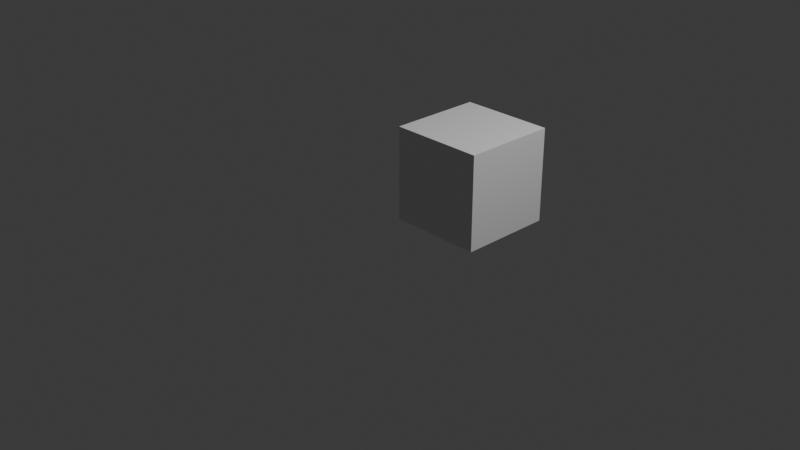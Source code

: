 # Source: 1x1x1Cube.blend  (saved by Blender 4.4.32; exported with 4.5.12 LTS)
import bpy
from mathutils import Matrix  # noqa: F401  (used for matrix-valued properties, if any)

bpy.ops.wm.read_factory_settings(use_empty=True)
scene = bpy.context.scene
scene.name = 'Scene'

# ---- collections
col_collection = bpy.data.collections.new('Collection'); scene.collection.children.link(col_collection)

# ---- materials (node trees are filled in below, after node groups)
mat_material = bpy.data.materials.new('Material')
mat_material.alpha_threshold = 0.0
mat_material.roughness = 0.5
mat_material.line_color = (0.0, 0.0, 0.0, 1.0)

# ---- material node trees
mat_material.use_nodes = True; mat_material.node_tree.nodes.clear()
_N = mat_material.node_tree.nodes; _L = mat_material.node_tree.links
n0 = _N.new('ShaderNodeOutputMaterial'); n0.name = 'Material Output'; n0.location = (300, 300)
n1 = _N.new('ShaderNodeBsdfPrincipled'); n1.name = 'Principled BSDF'; n1.location = (10, 300)
n1.inputs[3].default_value = 1.45
_L.new(n1.outputs[0], n0.inputs[0])
n0.is_active_output = True

# ---- world
world_world = bpy.data.worlds.new('World'); scene.world = world_world
world_world.use_nodes = True; world_world.node_tree.nodes.clear()
_N = world_world.node_tree.nodes; _L = world_world.node_tree.links
n0 = _N.new('ShaderNodeOutputWorld'); n0.name = 'World Output'; n0.location = (300, 300)
n1 = _N.new('ShaderNodeBackground'); n1.name = 'Background'; n1.location = (10, 300)
n1.inputs[0].default_value = (0.05088, 0.05088, 0.05088, 1.0)
_L.new(n1.outputs[0], n0.inputs[0])
n0.is_active_output = True
world_world.color = (0.05088, 0.05088, 0.05088)
world_world.sun_shadow_jitter_overblur = 0.0

# ---- cameras
cam_camera = bpy.data.cameras.new('Camera')
cam_camera.clip_end = 100.0
cam_camera.ortho_scale = 7.314

# ---- lights
light_light = bpy.data.lights.new('Light', 'POINT')
light_light.energy = 1000.0
light_light.shadow_soft_size = 0.1

# ---- meshes
me_cube = bpy.data.meshes.new('Cube')
me_cube.from_pydata([(1.0, 1.0, 1.0), (1.0, 1.0, -1.0), (1.0, -1.0, 1.0), (1.0, -1.0, -1.0), (-1.0, 1.0, 1.0), (-1.0, 1.0, -1.0), (-1.0, -1.0, 1.0), (-1.0, -1.0, -1.0)], [], [(0, 4, 6, 2), (3, 2, 6, 7), (7, 6, 4, 5), (5, 1, 3, 7), (1, 0, 2, 3), (5, 4, 0, 1)])
_uv = me_cube.uv_layers.new(name='UVMap')
_uv.uv.foreach_set('vector', [0.625, 0.5, 0.875, 0.5, 0.875, 0.75, 0.625, 0.75, 0.375, 0.75, 0.625, 0.75, 0.625, 1.0, 0.375, 1.0, 0.375, 0.0, 0.625, 0.0, 0.625, 0.25, 0.375, 0.25, 0.125, 0.5, 0.375, 0.5, 0.375, 0.75, 0.125, 0.75, 0.375, 0.5, 0.625, 0.5, 0.625, 0.75, 0.375, 0.75, 0.375, 0.25, 0.625, 0.25, 0.625, 0.5, 0.375, 0.5])
me_cube.materials.append(mat_material)
me_cube.use_mirror_vertex_groups = False
me_cube.update()

# ---- objects
ob_cube = bpy.data.objects.new('Cube', me_cube)
ob_light = bpy.data.objects.new('Light', light_light)
ob_camera = bpy.data.objects.new('Camera', cam_camera)

# ---- transforms, parenting, visibility, modifiers, constraints
ob_cube.location = (0.5, 0.5, 0.5)
ob_cube.scale = (0.5, 0.5, 0.5)
ob_cube.lock_rotations_4d = False
ob_cube.empty_display_type = 'ARROWS'
ob_cube.lineart.crease_threshold = 0.0
ob_light.location = (4.076, 1.005, 5.904)
ob_light.rotation_euler = (0.6503, 0.05522, 1.866)
ob_light.lock_rotations_4d = False
ob_light.empty_display_type = 'ARROWS'
ob_light.color = (0.0, 0.0, 0.0, 0.0)
ob_light.lineart.crease_threshold = 0.0
ob_camera.location = (7.359, -6.926, 4.958)
ob_camera.rotation_euler = (1.109, 0.0, 0.8149)
ob_camera.lock_rotations_4d = False
ob_camera.empty_display_type = 'ARROWS'
ob_camera.color = (0.0, 0.0, 0.0, 0.0)
ob_camera.display_type = 'WIRE'
ob_camera.lineart.crease_threshold = 0.0

# ---- collection membership
col_collection.objects.link(ob_cube)
col_collection.objects.link(ob_light)
col_collection.objects.link(ob_camera)

# ---- scene / render settings (as saved in the file)
scene.camera = ob_camera
scene.frame_start = 1; scene.frame_end = 250; scene.frame_set(1)
scene.render.engine = 'BLENDER_EEVEE_NEXT'
bpy.context.view_layer.update()
